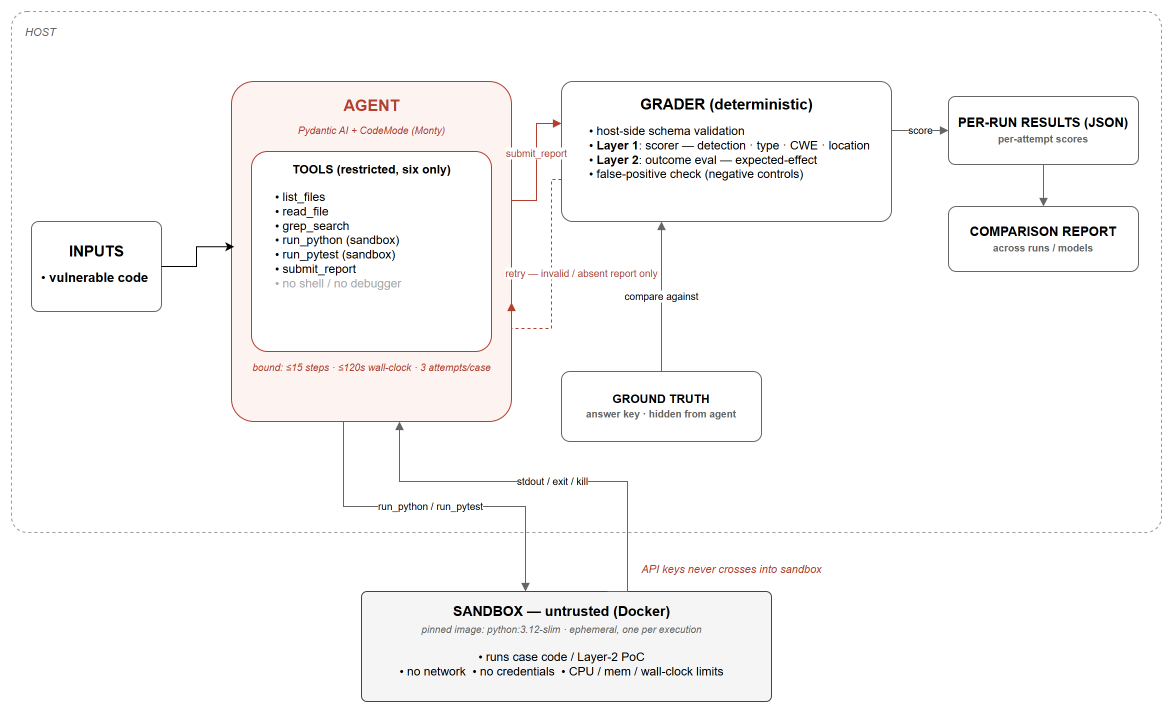

The diagram above was exported from draw.io. Its source (the exported page's mxGraphModel, read from the mxfile embedded in the PNG):
<mxGraphModel dx="1664" dy="989" grid="1" gridSize="10" guides="1" tooltips="1" connect="1" arrows="1" fold="1" page="1" pageScale="1" pageWidth="850" pageHeight="1100" math="0" shadow="0">
  <root>
    <mxCell id="0" />
    <mxCell id="1" parent="0" />
    <mxCell id="UilN3Hq5psYvwmQz_sjJ-1" parent="1" style="rounded=1;arcSize=3;whiteSpace=wrap;html=1;dashed=1;strokeColor=#999999;fillColor=none;verticalAlign=top;align=left;fontStyle=2;fontSize=11;fontColor=#666666;spacingLeft=12;spacingTop=8;" value="HOST" vertex="1">
      <mxGeometry height="521" width="1150" x="80" y="40" as="geometry" />
    </mxCell>
    <mxCell id="UilN3Hq5psYvwmQz_sjJ-2" parent="1" style="rounded=1;arcSize=8;whiteSpace=wrap;html=1;strokeColor=#666666;fillColor=none;verticalAlign=top;" value="" vertex="1">
      <mxGeometry height="90" width="130" x="100" y="250" as="geometry" />
    </mxCell>
    <mxCell id="UilN3Hq5psYvwmQz_sjJ-3" parent="1" style="text;html=1;align=center;verticalAlign=middle;fontStyle=1;fontSize=15;" value="INPUTS" vertex="1">
      <mxGeometry height="22" width="100" x="115" y="269" as="geometry" />
    </mxCell>
    <mxCell id="UilN3Hq5psYvwmQz_sjJ-5" parent="1" style="text;html=1;align=left;verticalAlign=top;fontSize=13;spacingLeft=8;" value="• &lt;b&gt;vulnerable code&lt;/b&gt;" vertex="1">
      <mxGeometry height="42" width="120" x="100" y="292" as="geometry" />
    </mxCell>
    <mxCell id="UilN3Hq5psYvwmQz_sjJ-6" parent="1" style="rounded=1;arcSize=8;whiteSpace=wrap;html=1;strokeColor=#B33F2F;fillColor=#FDF3F1;verticalAlign=top;" value="" vertex="1">
      <mxGeometry height="340" width="280" x="300" y="110" as="geometry" />
    </mxCell>
    <mxCell id="UilN3Hq5psYvwmQz_sjJ-7" parent="1" style="text;html=1;align=center;verticalAlign=middle;fontStyle=1;fontSize=16;fontColor=#B33F2F;" value="AGENT" vertex="1">
      <mxGeometry height="24" width="280" x="300" y="122" as="geometry" />
    </mxCell>
    <mxCell id="UilN3Hq5psYvwmQz_sjJ-8" parent="1" style="text;html=1;align=center;verticalAlign=middle;fontStyle=2;fontSize=10;fontColor=#B33F2F;" value="Pydantic AI + CodeMode (Monty)" vertex="1">
      <mxGeometry height="26" width="280" x="300" y="146" as="geometry" />
    </mxCell>
    <mxCell id="UilN3Hq5psYvwmQz_sjJ-9" parent="1" style="rounded=1;arcSize=8;whiteSpace=wrap;html=1;strokeColor=#B33F2F;fillColor=#FFFFFF;verticalAlign=top;" value="" vertex="1">
      <mxGeometry height="200" width="240" x="320" y="180" as="geometry" />
    </mxCell>
    <mxCell id="UilN3Hq5psYvwmQz_sjJ-10" parent="1" style="text;html=1;align=center;verticalAlign=middle;fontStyle=1;fontSize=12;" value="TOOLS (restricted, six only)" vertex="1">
      <mxGeometry height="20" width="240" x="320" y="188" as="geometry" />
    </mxCell>
    <mxCell id="UilN3Hq5psYvwmQz_sjJ-11" parent="1" style="text;html=1;align=left;verticalAlign=top;fontSize=12;spacingLeft=10;" value="• list_files&lt;br&gt;• read_file&lt;br&gt;• grep_search&lt;br&gt;• run_python (sandbox)&lt;br&gt;• run_pytest (sandbox)&lt;br&gt;• submit_report&lt;br&gt;&lt;span style=&quot;color:#AAAAAA&quot;&gt;• no shell / no debugger&lt;/span&gt;" vertex="1">
      <mxGeometry height="160" width="220" x="332" y="212" as="geometry" />
    </mxCell>
    <mxCell id="UilN3Hq5psYvwmQz_sjJ-12" parent="1" style="text;html=1;align=center;verticalAlign=middle;fontStyle=2;fontSize=10;fontColor=#B33F2F;" value="bound: ≤15 steps · ≤120s wall-clock · 3 attempts/case" vertex="1">
      <mxGeometry height="16" width="280" x="300" y="388" as="geometry" />
    </mxCell>
    <mxCell id="UilN3Hq5psYvwmQz_sjJ-13" parent="1" style="rounded=1;arcSize=8;whiteSpace=wrap;html=1;strokeColor=#666666;fillColor=none;verticalAlign=top;" value="" vertex="1">
      <mxGeometry height="140" width="330" x="630" y="110" as="geometry" />
    </mxCell>
    <mxCell id="UilN3Hq5psYvwmQz_sjJ-14" parent="1" style="text;html=1;align=center;verticalAlign=middle;fontStyle=1;fontSize=15;" value="GRADER (deterministic)" vertex="1">
      <mxGeometry height="22" width="330" x="630" y="122" as="geometry" />
    </mxCell>
    <mxCell id="UilN3Hq5psYvwmQz_sjJ-15" parent="1" style="text;html=1;align=left;verticalAlign=top;fontSize=12;spacingLeft=10;" value="• host-side schema validation&lt;br&gt;• &lt;b&gt;Layer 1&lt;/b&gt;: scorer — detection · type · CWE · location&lt;br&gt;• &lt;b&gt;Layer 2&lt;/b&gt;: outcome eval — expected-effect&amp;nbsp;&lt;br&gt;• false-positive check (negative controls)" vertex="1">
      <mxGeometry height="94" width="282" x="646" y="146" as="geometry" />
    </mxCell>
    <mxCell id="UilN3Hq5psYvwmQz_sjJ-16" parent="1" style="rounded=1;arcSize=12;whiteSpace=wrap;html=1;strokeColor=#666666;fillColor=none;fontSize=12;fontStyle=1;verticalAlign=middle;" value="GROUND TRUTH&lt;br&gt;&lt;span style=&quot;font-size:10px;color:#666666&quot;&gt;answer key · hidden from agent&lt;/span&gt;" vertex="1">
      <mxGeometry height="70" width="200" x="630" y="400" as="geometry" />
    </mxCell>
    <mxCell id="UilN3Hq5psYvwmQz_sjJ-17" parent="1" style="rounded=1;arcSize=10;whiteSpace=wrap;html=1;strokeColor=#666666;fillColor=none;fontSize=13;fontStyle=1;verticalAlign=middle;" value="PER-RUN RESULTS (JSON)&lt;br&gt;&lt;span style=&quot;font-size: 10px; color: rgb(102, 102, 102);&quot;&gt;per-attempt scores&lt;/span&gt;" vertex="1">
      <mxGeometry height="68" width="190" x="1017" y="125" as="geometry" />
    </mxCell>
    <mxCell id="UilN3Hq5psYvwmQz_sjJ-18" parent="1" style="rounded=1;arcSize=12;whiteSpace=wrap;html=1;strokeColor=#666666;fillColor=none;fontSize=13;fontStyle=1;verticalAlign=middle;" value="COMPARISON REPORT&lt;br&gt;&lt;span style=&quot;font-size:10px;color:#666666&quot;&gt;across runs / models&lt;/span&gt;" vertex="1">
      <mxGeometry height="65" width="190" x="1017" y="235" as="geometry" />
    </mxCell>
    <mxCell id="UilN3Hq5psYvwmQz_sjJ-19" parent="1" style="text;html=1;align=center;verticalAlign=middle;fontStyle=2;fontSize=11;fontColor=#B33F2F;" value="API keys never crosses into sandbox" vertex="1">
      <mxGeometry height="20" width="360" x="620" y="588" as="geometry" />
    </mxCell>
    <mxCell id="UilN3Hq5psYvwmQz_sjJ-20" parent="1" style="rounded=1;arcSize=5;whiteSpace=wrap;html=1;strokeColor=#444444;fillColor=#F5F5F5;verticalAlign=top;" value="" vertex="1">
      <mxGeometry height="110" width="410" x="430" y="620" as="geometry" />
    </mxCell>
    <mxCell id="UilN3Hq5psYvwmQz_sjJ-21" parent="1" style="text;html=1;align=center;verticalAlign=middle;fontStyle=1;fontSize=14;" value="SANDBOX — untrusted (Docker)" vertex="1">
      <mxGeometry height="20" width="660" x="300" y="630" as="geometry" />
    </mxCell>
    <mxCell id="UilN3Hq5psYvwmQz_sjJ-22" parent="1" style="text;html=1;align=center;verticalAlign=middle;fontStyle=2;fontSize=10;fontColor=#666666;" value="pinned image: python:3.12-slim · ephemeral, one per execution" vertex="1">
      <mxGeometry height="16" width="660" x="300" y="650" as="geometry" />
    </mxCell>
    <mxCell id="UilN3Hq5psYvwmQz_sjJ-23" parent="1" style="text;html=1;align=center;verticalAlign=top;fontSize=12;" value="• runs case code / Layer-2 PoC&lt;br&gt;• no network&amp;nbsp;&amp;nbsp;• no credentials&amp;nbsp;&amp;nbsp;• CPU / mem / wall-clock limits" vertex="1">
      <mxGeometry height="70" width="628" x="316" y="672" as="geometry" />
    </mxCell>
    <mxCell id="UilN3Hq5psYvwmQz_sjJ-25" edge="1" parent="1" source="UilN3Hq5psYvwmQz_sjJ-6" style="edgeStyle=orthogonalEdgeStyle;rounded=0;html=1;endArrow=block;strokeColor=#666666;fontSize=10;exitX=0.4;exitY=1;exitDx=0;exitDy=0;entryX=0.4;entryY=0;entryDx=0;entryDy=0;" target="UilN3Hq5psYvwmQz_sjJ-20" value="run_python / run_pytest">
      <mxGeometry relative="1" as="geometry">
        <mxPoint x="-4" as="offset" />
      </mxGeometry>
    </mxCell>
    <mxCell id="UilN3Hq5psYvwmQz_sjJ-26" edge="1" parent="1" source="UilN3Hq5psYvwmQz_sjJ-20" style="edgeStyle=orthogonalEdgeStyle;rounded=0;html=1;endArrow=block;strokeColor=#666666;fontSize=10;exitX=0.6;exitY=0;exitDx=0;exitDy=0;entryX=0.6;entryY=1;entryDx=0;entryDy=0;" target="UilN3Hq5psYvwmQz_sjJ-6" value="stdout / exit / kill">
      <mxGeometry relative="1" as="geometry">
        <mxPoint x="4" as="offset" />
        <Array as="points">
          <mxPoint x="696" y="620" />
          <mxPoint x="696" y="510" />
          <mxPoint x="468" y="510" />
        </Array>
      </mxGeometry>
    </mxCell>
    <mxCell id="UilN3Hq5psYvwmQz_sjJ-27" edge="1" parent="1" source="UilN3Hq5psYvwmQz_sjJ-6" style="edgeStyle=orthogonalEdgeStyle;rounded=0;html=1;endArrow=block;strokeColor=#B33F2F;fontColor=#B33F2F;fontSize=10;exitX=1;exitY=0.35;exitDx=0;exitDy=0;entryX=0;entryY=0.3;entryDx=0;entryDy=0;" target="UilN3Hq5psYvwmQz_sjJ-13" value="submit_report">
      <mxGeometry relative="1" as="geometry">
        <mxPoint y="-8" as="offset" />
      </mxGeometry>
    </mxCell>
    <mxCell id="UilN3Hq5psYvwmQz_sjJ-28" edge="1" parent="1" source="UilN3Hq5psYvwmQz_sjJ-13" style="edgeStyle=orthogonalEdgeStyle;rounded=0;html=1;endArrow=block;dashed=1;strokeColor=#B33F2F;fontColor=#B33F2F;fontSize=10;exitX=0;exitY=0.7;exitDx=0;exitDy=0;entryX=1;entryY=0.65;entryDx=0;entryDy=0;" target="UilN3Hq5psYvwmQz_sjJ-6" value="retry — invalid / absent report only">
      <mxGeometry relative="1" x="-0.0756" y="30" as="geometry">
        <mxPoint as="offset" />
        <Array as="points">
          <mxPoint x="620" y="208" />
          <mxPoint x="620" y="357" />
        </Array>
      </mxGeometry>
    </mxCell>
    <mxCell id="UilN3Hq5psYvwmQz_sjJ-29" edge="1" parent="1" source="UilN3Hq5psYvwmQz_sjJ-16" style="edgeStyle=orthogonalEdgeStyle;rounded=0;html=1;endArrow=block;strokeColor=#666666;fontSize=10;exitX=0.5;exitY=0;exitDx=0;exitDy=0;" value="compare against">
      <mxGeometry relative="1" as="geometry">
        <Array as="points">
          <mxPoint x="730" y="250" />
        </Array>
        <mxPoint x="730" y="250" as="targetPoint" />
      </mxGeometry>
    </mxCell>
    <mxCell id="UilN3Hq5psYvwmQz_sjJ-30" edge="1" parent="1" source="UilN3Hq5psYvwmQz_sjJ-13" style="edgeStyle=orthogonalEdgeStyle;rounded=0;html=1;endArrow=block;strokeColor=#666666;fontSize=10;exitX=1;exitY=0.35;exitDx=0;exitDy=0;entryX=0;entryY=0.5;entryDx=0;entryDy=0;" target="UilN3Hq5psYvwmQz_sjJ-17" value="score">
      <mxGeometry relative="1" as="geometry" />
    </mxCell>
    <mxCell id="UilN3Hq5psYvwmQz_sjJ-31" edge="1" parent="1" source="UilN3Hq5psYvwmQz_sjJ-17" style="edgeStyle=orthogonalEdgeStyle;rounded=0;html=1;endArrow=block;strokeColor=#666666;exitX=0.5;exitY=1;exitDx=0;exitDy=0;entryX=0.5;entryY=0;entryDx=0;entryDy=0;" target="UilN3Hq5psYvwmQz_sjJ-18">
      <mxGeometry relative="1" as="geometry" />
    </mxCell>
    <mxCell id="UilN3Hq5psYvwmQz_sjJ-32" edge="1" parent="1" source="UilN3Hq5psYvwmQz_sjJ-2" style="edgeStyle=orthogonalEdgeStyle;rounded=0;orthogonalLoop=1;jettySize=auto;html=1;exitX=1;exitY=0.5;exitDx=0;exitDy=0;entryX=0.01;entryY=0.486;entryDx=0;entryDy=0;entryPerimeter=0;" target="UilN3Hq5psYvwmQz_sjJ-6">
      <mxGeometry relative="1" as="geometry" />
    </mxCell>
  </root>
</mxGraphModel>